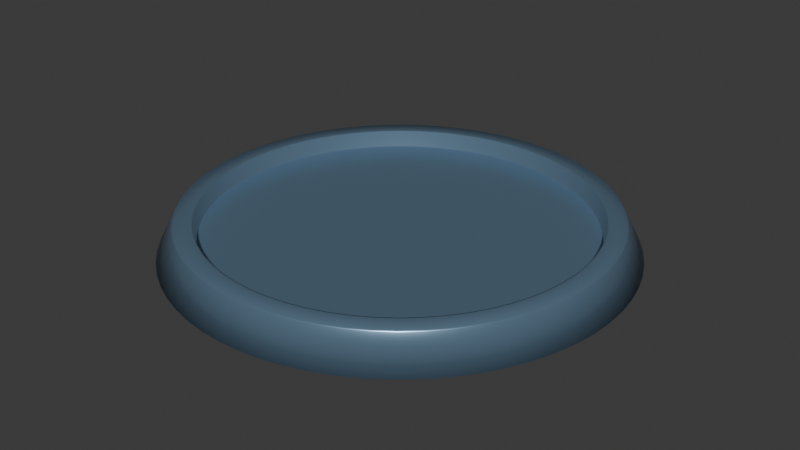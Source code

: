 # Source: TPBase.blend  (saved by Blender 4.1.23; exported with 4.5.12 LTS)
import bpy
from mathutils import Matrix  # noqa: F401  (used for matrix-valued properties, if any)

bpy.ops.wm.read_factory_settings(use_empty=True)
scene = bpy.context.scene
scene.name = 'Scene'

# ---- collections
col_collection = bpy.data.collections.new('Collection'); scene.collection.children.link(col_collection)

# ---- materials (node trees are filled in below, after node groups)
mat_metall = bpy.data.materials.new('Metall')
mat_metall.use_transparent_shadow = False

# ---- material node trees
mat_metall.use_nodes = True; mat_metall.node_tree.nodes.clear()
_N = mat_metall.node_tree.nodes; _L = mat_metall.node_tree.links
n0 = _N.new('ShaderNodeBsdfPrincipled'); n0.name = 'Principled BSDF'; n0.location = (10, 300)
n0.inputs[0].default_value = (0.1979, 0.3247, 0.4612, 1.0)
n0.inputs[1].default_value = 0.6
n0.inputs[2].default_value = 0.3
n1 = _N.new('ShaderNodeOutputMaterial'); n1.name = 'Material Output'; n1.location = (300, 300)
_L.new(n0.outputs[0], n1.inputs[0])
n1.is_active_output = True

# ---- world
world_world = bpy.data.worlds.new('World'); scene.world = world_world
world_world.use_nodes = True; world_world.node_tree.nodes.clear()
_N = world_world.node_tree.nodes; _L = world_world.node_tree.links
n0 = _N.new('ShaderNodeOutputWorld'); n0.name = 'World Output'; n0.location = (300, 300)
n1 = _N.new('ShaderNodeBackground'); n1.name = 'Background'; n1.location = (10, 300)
n1.inputs[0].default_value = (0.05088, 0.05088, 0.05088, 1.0)
_L.new(n1.outputs[0], n0.inputs[0])
n0.is_active_output = True
world_world.color = (0.05088, 0.05088, 0.05088)
world_world.use_sun_shadow = False
world_world.sun_shadow_jitter_overblur = 0.0

# ---- meshes
me_cylinder = bpy.data.meshes.new('Cylinder')
me_cylinder.from_pydata([(6.336e-07, 0.9929, 0.0), (6.541e-07, 0.8251, 0.07382), (0.09732, 0.9881, 0.0), (0.08088, 0.8212, 0.07382), (0.1937, 0.9738, 0.0), (0.161, 0.8093, 0.07382), (0.2882, 0.9501, 0.0), (0.2395, 0.7896, 0.07382), (0.38, 0.9173, 0.0), (0.3158, 0.7623, 0.07382), (0.468, 0.8756, 0.0), (0.389, 0.7277, 0.07382), (0.5516, 0.8255, 0.0), (0.4584, 0.6861, 0.07382), (0.6299, 0.7675, 0.0), (0.5235, 0.6378, 0.07382), (0.7021, 0.7021, 0.0), (0.5835, 0.5835, 0.07382), (0.7675, 0.6299, 0.0), (0.6378, 0.5235, 0.07382), (0.8255, 0.5516, 0.0), (0.6861, 0.4584, 0.07382), (0.8756, 0.468, 0.0), (0.7277, 0.389, 0.07382), (0.9173, 0.38, 0.0), (0.7623, 0.3158, 0.07382), (0.9501, 0.2882, 0.0), (0.7896, 0.2395, 0.07382), (0.9738, 0.1937, 0.0), (0.8093, 0.161, 0.07382), (0.9881, 0.09732, 0.0), (0.8212, 0.08088, 0.07382), (0.9929, 1.239e-07, 0.0), (0.8251, 1.197e-07, 0.07382), (0.9881, -0.09732, 0.0), (0.8212, -0.08088, 0.07382), (0.9738, -0.1937, 0.0), (0.8093, -0.161, 0.07382), (0.9501, -0.2882, 0.0), (0.7896, -0.2395, 0.07382), (0.9173, -0.38, 0.0), (0.7623, -0.3158, 0.07382), (0.8756, -0.468, 0.0), (0.7277, -0.389, 0.07382), (0.8255, -0.5516, 0.0), (0.6861, -0.4584, 0.07382), (0.7675, -0.6299, 0.0), (0.6378, -0.5235, 0.07382), (0.7021, -0.7021, 0.0), (0.5835, -0.5835, 0.07382), (0.6299, -0.7675, 0.0), (0.5235, -0.6378, 0.07382), (0.5516, -0.8255, 0.0), (0.4584, -0.6861, 0.07382), (0.468, -0.8756, 0.0), (0.389, -0.7277, 0.07382), (0.38, -0.9173, 0.0), (0.3158, -0.7623, 0.07382), (0.2882, -0.9501, 0.0), (0.2395, -0.7896, 0.07382), (0.1937, -0.9738, 0.0), (0.161, -0.8093, 0.07382), (0.09732, -0.9881, 0.0), (0.08088, -0.8212, 0.07382), (-1.716e-07, -0.9929, 0.0), (-9.963e-08, -0.8251, 0.07382), (-0.09732, -0.9881, 0.0), (-0.08088, -0.8212, 0.07382), (-0.1937, -0.9738, 0.0), (-0.161, -0.8093, 0.07382), (-0.2882, -0.9501, 0.0), (-0.2395, -0.7896, 0.07382), (-0.38, -0.9173, 0.0), (-0.3158, -0.7623, 0.07382), (-0.468, -0.8756, 0.0), (-0.389, -0.7277, 0.07382), (-0.5516, -0.8255, 0.0), (-0.4584, -0.6861, 0.07382), (-0.6299, -0.7675, 0.0), (-0.5235, -0.6378, 0.07382), (-0.7021, -0.7021, 0.0), (-0.5835, -0.5835, 0.07382), (-0.7675, -0.6299, 0.0), (-0.6378, -0.5235, 0.07382), (-0.8255, -0.5516, 0.0), (-0.6861, -0.4584, 0.07382), (-0.8756, -0.468, 0.0), (-0.7277, -0.389, 0.07382), (-0.9173, -0.38, 0.0), (-0.7623, -0.3158, 0.07382), (-0.9501, -0.2882, 0.0), (-0.7896, -0.2395, 0.07382), (-0.9738, -0.1937, 0.0), (-0.8093, -0.161, 0.07382), (-0.9881, -0.09732, 0.0), (-0.8212, -0.08088, 0.07382), (-0.9929, -1.759e-07, 0.0), (-0.8251, -1.261e-07, 0.07382), (-0.9881, 0.09732, 0.0), (-0.8212, 0.08088, 0.07382), (-0.9738, 0.1937, 0.0), (-0.8093, 0.161, 0.07382), (-0.9501, 0.2882, 0.0), (-0.7896, 0.2395, 0.07382), (-0.9173, 0.38, 0.0), (-0.7623, 0.3158, 0.07382), (-0.8756, 0.468, 0.0), (-0.7277, 0.389, 0.07382), (-0.8255, 0.5516, 0.0), (-0.6861, 0.4584, 0.07382), (-0.7675, 0.6299, 0.0), (-0.6378, 0.5235, 0.07382), (-0.7021, 0.7021, 0.0), (-0.5835, 0.5835, 0.07382), (-0.6299, 0.7675, 0.0), (-0.5235, 0.6378, 0.07382), (-0.5516, 0.8255, 0.0), (-0.4584, 0.6861, 0.07382), (-0.468, 0.8756, 0.0), (-0.389, 0.7277, 0.07382), (-0.38, 0.9173, 0.0), (-0.3158, 0.7623, 0.07382), (-0.2882, 0.9501, 0.0), (-0.2395, 0.7896, 0.07382), (-0.1937, 0.9738, 0.0), (-0.161, 0.8093, 0.07382), (-0.09732, 0.9881, 0.0), (-0.08088, 0.8212, 0.07382), (0.09049, 0.9187, 0.1475), (5.816e-07, 0.9232, 0.1475), (0.1801, 0.9054, 0.1475), (0.268, 0.8834, 0.1475), (0.3533, 0.8529, 0.1475), (0.4352, 0.8142, 0.1475), (0.5129, 0.7676, 0.1475), (0.5857, 0.7136, 0.1475), (0.6528, 0.6528, 0.1475), (0.7136, 0.5857, 0.1475), (0.7676, 0.5129, 0.1475), (0.8142, 0.4352, 0.1475), (0.8529, 0.3533, 0.1475), (0.8834, 0.268, 0.1475), (0.9054, 0.1801, 0.1475), (0.9187, 0.09049, 0.1475), (0.9232, 1.199e-07, 0.1475), (0.9187, -0.09049, 0.1475), (0.9054, -0.1801, 0.1475), (0.8834, -0.268, 0.1475), (0.8529, -0.3533, 0.1475), (0.8142, -0.4352, 0.1475), (0.7676, -0.5129, 0.1475), (0.7136, -0.5857, 0.1475), (0.6528, -0.6528, 0.1475), (0.5857, -0.7136, 0.1475), (0.5129, -0.7676, 0.1475), (0.4352, -0.8142, 0.1475), (0.3533, -0.8529, 0.1475), (0.268, -0.8834, 0.1475), (0.1801, -0.9054, 0.1475), (0.09049, -0.9187, 0.1475), (-1.595e-07, -0.9232, 0.1475), (-0.09049, -0.9187, 0.1475), (-0.1801, -0.9054, 0.1475), (-0.268, -0.8834, 0.1475), (-0.3533, -0.8529, 0.1475), (-0.4352, -0.8142, 0.1475), (-0.5129, -0.7676, 0.1475), (-0.5857, -0.7136, 0.1475), (-0.6528, -0.6528, 0.1475), (-0.7136, -0.5857, 0.1475), (-0.7676, -0.5129, 0.1475), (-0.8142, -0.4352, 0.1475), (-0.8529, -0.3533, 0.1475), (-0.8834, -0.268, 0.1475), (-0.9054, -0.1801, 0.1475), (-0.9187, -0.09049, 0.1475), (-0.9232, -1.589e-07, 0.1475), (-0.9187, 0.09049, 0.1475), (-0.9054, 0.1801, 0.1475), (-0.8834, 0.268, 0.1475), (-0.8529, 0.3533, 0.1475), (-0.8142, 0.4352, 0.1475), (-0.7676, 0.5129, 0.1475), (-0.7136, 0.5857, 0.1475), (-0.6528, 0.6528, 0.1475), (-0.5857, 0.7136, 0.1475), (-0.5129, 0.7676, 0.1475), (-0.4352, 0.8142, 0.1475), (-0.3533, 0.8529, 0.1475), (-0.268, 0.8834, 0.1475), (-0.1801, 0.9054, 0.1475), (-0.09049, 0.9187, 0.1475), (0.08255, 0.8381, 0.1475), (6.45e-07, 0.8421, 0.1475), (0.1643, 0.826, 0.1475), (0.2445, 0.8059, 0.1475), (0.3223, 0.778, 0.1475), (0.397, 0.7427, 0.1475), (0.4679, 0.7002, 0.1475), (0.5343, 0.651, 0.1475), (0.5955, 0.5955, 0.1475), (0.651, 0.5343, 0.1475), (0.7002, 0.4679, 0.1475), (0.7427, 0.397, 0.1475), (0.778, 0.3223, 0.1475), (0.8059, 0.2445, 0.1475), (0.826, 0.1643, 0.1475), (0.8381, 0.08254, 0.1475), (0.8421, 1.196e-07, 0.1475), (0.8381, -0.08254, 0.1475), (0.826, -0.1643, 0.1475), (0.8059, -0.2445, 0.1475), (0.778, -0.3223, 0.1475), (0.7427, -0.397, 0.1475), (0.7002, -0.4679, 0.1475), (0.651, -0.5343, 0.1475), (0.5955, -0.5955, 0.1475), (0.5343, -0.651, 0.1475), (0.4679, -0.7002, 0.1475), (0.397, -0.7427, 0.1475), (0.3223, -0.778, 0.1475), (0.2445, -0.8059, 0.1475), (0.1643, -0.826, 0.1475), (0.08254, -0.8381, 0.1475), (-1.06e-07, -0.8421, 0.1475), (-0.08254, -0.8381, 0.1475), (-0.1643, -0.826, 0.1475), (-0.2445, -0.8059, 0.1475), (-0.3223, -0.778, 0.1475), (-0.397, -0.7427, 0.1475), (-0.4679, -0.7002, 0.1475), (-0.5343, -0.651, 0.1475), (-0.5955, -0.5955, 0.1475), (-0.651, -0.5343, 0.1475), (-0.7002, -0.4679, 0.1475), (-0.7427, -0.397, 0.1475), (-0.778, -0.3223, 0.1475), (-0.8059, -0.2445, 0.1475), (-0.826, -0.1643, 0.1475), (-0.8381, -0.08254, 0.1475), (-0.8421, -1.324e-07, 0.1475), (-0.8381, 0.08254, 0.1475), (-0.826, 0.1643, 0.1475), (-0.8059, 0.2445, 0.1475), (-0.778, 0.3223, 0.1475), (-0.7427, 0.397, 0.1475), (-0.7002, 0.4679, 0.1475), (-0.651, 0.5343, 0.1475), (-0.5955, 0.5955, 0.1475), (-0.5343, 0.651, 0.1475), (-0.4679, 0.7002, 0.1475), (-0.397, 0.7427, 0.1475), (-0.3223, 0.778, 0.1475), (-0.2445, 0.8059, 0.1475), (-0.1643, 0.826, 0.1475), (-0.08255, 0.8381, 0.1475), (6.267e-07, 1.0, 0.0), (0.09802, 0.9952, 0.0), (0.1951, 0.9808, 0.0), (0.2903, 0.9569, 0.0), (0.3827, 0.9239, 0.0), (0.4714, 0.8819, 0.0), (0.5556, 0.8315, 0.0), (0.6344, 0.773, 0.0), (0.7071, 0.7071, 0.0), (0.773, 0.6344, 0.0), (0.8315, 0.5556, 0.0), (0.8819, 0.4714, 0.0), (0.9239, 0.3827, 0.0), (0.9569, 0.2903, 0.0), (0.9808, 0.1951, 0.0), (0.9952, 0.09802, 0.0), (1.0, 1.239e-07, 0.0), (0.9952, -0.09802, 0.0), (0.9808, -0.1951, 0.0), (0.9569, -0.2903, 0.0), (0.9239, -0.3827, 0.0), (0.8819, -0.4714, 0.0), (0.8315, -0.5556, 0.0), (0.773, -0.6344, 0.0), (0.7071, -0.7071, 0.0), (0.6344, -0.773, 0.0), (0.5556, -0.8315, 0.0), (0.4714, -0.8819, 0.0), (0.3827, -0.9239, 0.0), (0.2903, -0.9569, 0.0), (0.1951, -0.9808, 0.0), (0.09802, -0.9952, 0.0), (-1.76e-07, -1.0, 0.0), (-0.09802, -0.9952, 0.0), (-0.1951, -0.9808, 0.0), (-0.2903, -0.9569, 0.0), (-0.3827, -0.9239, 0.0), (-0.4714, -0.8819, 0.0), (-0.5556, -0.8315, 0.0), (-0.6344, -0.773, 0.0), (-0.7071, -0.7071, 0.0), (-0.773, -0.6344, 0.0), (-0.8315, -0.5556, 0.0), (-0.8819, -0.4714, 0.0), (-0.9239, -0.3827, 0.0), (-0.9569, -0.2903, 0.0), (-0.9808, -0.1951, 0.0), (-0.9952, -0.09802, 0.0), (-1.0, -1.781e-07, 0.0), (-0.9952, 0.09802, 0.0), (-0.9808, 0.1951, 0.0), (-0.9569, 0.2903, 0.0), (-0.9239, 0.3827, 0.0), (-0.8819, 0.4714, 0.0), (-0.8315, 0.5556, 0.0), (-0.773, 0.6344, 0.0), (-0.7071, 0.7071, 0.0), (-0.6344, 0.773, 0.0), (-0.5556, 0.8315, 0.0), (-0.4714, 0.8819, 0.0), (-0.3827, 0.9239, 0.0), (-0.2903, 0.9569, 0.0), (-0.1951, 0.9808, 0.0), (-0.09802, 0.9952, 0.0), (0.08153, 0.8278, 0.07382), (6.505e-07, 0.8318, 0.07382), (0.1623, 0.8158, 0.07382), (0.2415, 0.796, 0.07382), (0.3183, 0.7685, 0.07382), (0.3921, 0.7336, 0.07382), (0.4621, 0.6916, 0.07382), (0.5277, 0.643, 0.07382), (0.5882, 0.5882, 0.07382), (0.643, 0.5277, 0.07382), (0.6916, 0.4621, 0.07382), (0.7336, 0.3921, 0.07382), (0.7685, 0.3183, 0.07382), (0.796, 0.2415, 0.07382), (0.8158, 0.1623, 0.07382), (0.8278, 0.08153, 0.07382), (0.8318, 1.197e-07, 0.07382), (0.8278, -0.08153, 0.07382), (0.8158, -0.1623, 0.07382), (0.796, -0.2415, 0.07382), (0.7685, -0.3183, 0.07382), (0.7336, -0.3921, 0.07382), (0.6916, -0.4621, 0.07382), (0.643, -0.5277, 0.07382), (0.5882, -0.5882, 0.07382), (0.5277, -0.643, 0.07382), (0.4621, -0.6916, 0.07382), (0.3921, -0.7336, 0.07382), (0.3183, -0.7685, 0.07382), (0.2415, -0.796, 0.07382), (0.1623, -0.8158, 0.07382), (0.08153, -0.8278, 0.07382), (-1.021e-07, -0.8318, 0.07382), (-0.08153, -0.8278, 0.07382), (-0.1623, -0.8158, 0.07382), (-0.2415, -0.796, 0.07382), (-0.3183, -0.7685, 0.07382), (-0.3921, -0.7336, 0.07382), (-0.4621, -0.6916, 0.07382), (-0.5277, -0.643, 0.07382), (-0.5882, -0.5882, 0.07382), (-0.643, -0.5277, 0.07382), (-0.6916, -0.4621, 0.07382), (-0.7336, -0.3921, 0.07382), (-0.7685, -0.3183, 0.07382), (-0.796, -0.2415, 0.07382), (-0.8158, -0.1623, 0.07382), (-0.8278, -0.08153, 0.07382), (-0.8318, -1.286e-07, 0.07382), (-0.8278, 0.08153, 0.07382), (-0.8158, 0.1623, 0.07382), (-0.796, 0.2415, 0.07382), (-0.7685, 0.3183, 0.07382), (-0.7336, 0.3921, 0.07382), (-0.6916, 0.4621, 0.07382), (-0.643, 0.5277, 0.07382), (-0.5882, 0.5882, 0.07382), (-0.5277, 0.643, 0.07382), (-0.4621, 0.6916, 0.07382), (-0.3921, 0.7336, 0.07382), (-0.3183, 0.7685, 0.07382), (-0.2415, 0.796, 0.07382), (-0.1623, 0.8158, 0.07382), (-0.08153, 0.8278, 0.07382), (5.833e-07, 0.9262, 0.1416), (0.09079, 0.9218, 0.1416), (0.1807, 0.9084, 0.1416), (0.2689, 0.8863, 0.1416), (0.3544, 0.8557, 0.1416), (0.4366, 0.8168, 0.1416), (0.5146, 0.7701, 0.1416), (0.5876, 0.716, 0.1416), (0.6549, 0.6549, 0.1416), (0.716, 0.5876, 0.1416), (0.7701, 0.5146, 0.1416), (0.8168, 0.4366, 0.1416), (0.8557, 0.3544, 0.1416), (0.8863, 0.2689, 0.1416), (0.9084, 0.1807, 0.1416), (0.9218, 0.09078, 0.1416), (0.9262, 1.201e-07, 0.1416), (0.9218, -0.09078, 0.1416), (0.9084, -0.1807, 0.1416), (0.8863, -0.2689, 0.1416), (0.8557, -0.3544, 0.1416), (0.8168, -0.4366, 0.1416), (0.7701, -0.5146, 0.1416), (0.716, -0.5876, 0.1416), (0.6549, -0.6549, 0.1416), (0.5876, -0.716, 0.1416), (0.5146, -0.7701, 0.1416), (0.4366, -0.8168, 0.1416), (0.3544, -0.8557, 0.1416), (0.2689, -0.8863, 0.1416), (0.1807, -0.9084, 0.1416), (0.09078, -0.9218, 0.1416), (-1.601e-07, -0.9262, 0.1416), (-0.09078, -0.9218, 0.1416), (-0.1807, -0.9084, 0.1416), (-0.2689, -0.8863, 0.1416), (-0.3544, -0.8557, 0.1416), (-0.4366, -0.8168, 0.1416), (-0.5146, -0.7701, 0.1416), (-0.5876, -0.716, 0.1416), (-0.6549, -0.6549, 0.1416), (-0.716, -0.5876, 0.1416), (-0.7701, -0.5146, 0.1416), (-0.8168, -0.4366, 0.1416), (-0.8557, -0.3544, 0.1416), (-0.8863, -0.2689, 0.1416), (-0.9084, -0.1807, 0.1416), (-0.9218, -0.09078, 0.1416), (-0.9262, -1.596e-07, 0.1416), (-0.9218, 0.09078, 0.1416), (-0.9084, 0.1807, 0.1416), (-0.8863, 0.2689, 0.1416), (-0.8557, 0.3544, 0.1416), (-0.8168, 0.4366, 0.1416), (-0.7701, 0.5146, 0.1416), (-0.716, 0.5876, 0.1416), (-0.6549, 0.6549, 0.1416), (-0.5876, 0.716, 0.1416), (-0.5146, 0.7701, 0.1416), (-0.4366, 0.8168, 0.1416), (-0.3544, 0.8557, 0.1416), (-0.2689, 0.8863, 0.1416), (-0.1807, 0.9084, 0.1416), (-0.09079, 0.9218, 0.1416), (6.404e-07, 0.8481, 0.1475), (0.08313, 0.844, 0.1475), (0.1655, 0.8318, 0.1475), (0.2462, 0.8116, 0.1475), (0.3246, 0.7835, 0.1475), (0.3998, 0.748, 0.1475), (0.4712, 0.7052, 0.1475), (0.538, 0.6556, 0.1475), (0.5997, 0.5997, 0.1475), (0.6556, 0.538, 0.1475), (0.7052, 0.4712, 0.1475), (0.748, 0.3998, 0.1475), (0.7835, 0.3246, 0.1475), (0.8116, 0.2462, 0.1475), (0.8318, 0.1655, 0.1475), (0.844, 0.08313, 0.1475), (0.8481, 1.196e-07, 0.1475), (0.844, -0.08313, 0.1475), (0.8318, -0.1655, 0.1475), (0.8116, -0.2462, 0.1475), (0.7835, -0.3246, 0.1475), (0.748, -0.3998, 0.1475), (0.7052, -0.4712, 0.1475), (0.6556, -0.538, 0.1475), (0.5997, -0.5997, 0.1475), (0.538, -0.6556, 0.1475), (0.4712, -0.7052, 0.1475), (0.3998, -0.748, 0.1475), (0.3246, -0.7835, 0.1475), (0.2462, -0.8116, 0.1475), (0.1655, -0.8318, 0.1475), (0.08313, -0.844, 0.1475), (-1.099e-07, -0.8481, 0.1475), (-0.08313, -0.844, 0.1475), (-0.1655, -0.8318, 0.1475), (-0.2462, -0.8116, 0.1475), (-0.3246, -0.7835, 0.1475), (-0.3998, -0.748, 0.1475), (-0.4712, -0.7052, 0.1475), (-0.538, -0.6556, 0.1475), (-0.5997, -0.5997, 0.1475), (-0.6556, -0.538, 0.1475), (-0.7052, -0.4712, 0.1475), (-0.748, -0.3998, 0.1475), (-0.7835, -0.3246, 0.1475), (-0.8116, -0.2462, 0.1475), (-0.8318, -0.1655, 0.1475), (-0.844, -0.08313, 0.1475), (-0.8481, -1.344e-07, 0.1475), (-0.844, 0.08313, 0.1475), (-0.8318, 0.1655, 0.1475), (-0.8116, 0.2462, 0.1475), (-0.7835, 0.3246, 0.1475), (-0.748, 0.3998, 0.1475), (-0.7052, 0.4712, 0.1475), (-0.6556, 0.538, 0.1475), (-0.5997, 0.5997, 0.1475), (-0.538, 0.6556, 0.1475), (-0.4712, 0.7052, 0.1475), (-0.3998, 0.748, 0.1475), (-0.3246, 0.7835, 0.1475), (-0.2462, 0.8116, 0.1475), (-0.1655, 0.8318, 0.1475), (-0.08313, 0.844, 0.1475)], [], [(384, 129, 128, 385), (385, 128, 130, 386), (386, 130, 131, 387), (387, 131, 132, 388), (388, 132, 133, 389), (389, 133, 134, 390), (390, 134, 135, 391), (391, 135, 136, 392), (392, 136, 137, 393), (393, 137, 138, 394), (394, 138, 139, 395), (395, 139, 140, 396), (396, 140, 141, 397), (397, 141, 142, 398), (398, 142, 143, 399), (399, 143, 144, 400), (400, 144, 145, 401), (401, 145, 146, 402), (402, 146, 147, 403), (403, 147, 148, 404), (404, 148, 149, 405), (405, 149, 150, 406), (406, 150, 151, 407), (407, 151, 152, 408), (408, 152, 153, 409), (409, 153, 154, 410), (410, 154, 155, 411), (411, 155, 156, 412), (412, 156, 157, 413), (413, 157, 158, 414), (414, 158, 159, 415), (415, 159, 160, 416), (416, 160, 161, 417), (417, 161, 162, 418), (418, 162, 163, 419), (419, 163, 164, 420), (420, 164, 165, 421), (421, 165, 166, 422), (422, 166, 167, 423), (423, 167, 168, 424), (424, 168, 169, 425), (425, 169, 170, 426), (426, 170, 171, 427), (427, 171, 172, 428), (428, 172, 173, 429), (429, 173, 174, 430), (430, 174, 175, 431), (431, 175, 176, 432), (432, 176, 177, 433), (433, 177, 178, 434), (434, 178, 179, 435), (435, 179, 180, 436), (436, 180, 181, 437), (437, 181, 182, 438), (438, 182, 183, 439), (439, 183, 184, 440), (440, 184, 185, 441), (441, 185, 186, 442), (442, 186, 187, 443), (443, 187, 188, 444), (444, 188, 189, 445), (445, 189, 190, 446), (3, 1, 127, 125, 123, 121, 119, 117, 115, 113, 111, 109, 107, 105, 103, 101, 99, 97, 95, 93, 91, 89, 87, 85, 83, 81, 79, 77, 75, 73, 71, 69, 67, 65, 63, 61, 59, 57, 55, 53, 51, 49, 47, 45, 43, 41, 39, 37, 35, 33, 31, 29, 27, 25, 23, 21, 19, 17, 15, 13, 11, 9, 7, 5), (446, 190, 191, 447), (447, 191, 129, 384), (0, 2, 4, 6, 8, 10, 12, 14, 16, 18, 20, 22, 24, 26, 28, 30, 32, 34, 36, 38, 40, 42, 44, 46, 48, 50, 52, 54, 56, 58, 60, 62, 64, 66, 68, 70, 72, 74, 76, 78, 80, 82, 84, 86, 88, 90, 92, 94, 96, 98, 100, 102, 104, 106, 108, 110, 112, 114, 116, 118, 120, 122, 124, 126), (448, 449, 128, 129), (449, 450, 130, 128), (450, 451, 131, 130), (451, 452, 132, 131), (452, 453, 133, 132), (453, 454, 134, 133), (454, 455, 135, 134), (455, 456, 136, 135), (456, 457, 137, 136), (457, 458, 138, 137), (458, 459, 139, 138), (459, 460, 140, 139), (460, 461, 141, 140), (461, 462, 142, 141), (462, 463, 143, 142), (463, 464, 144, 143), (464, 465, 145, 144), (465, 466, 146, 145), (466, 467, 147, 146), (467, 468, 148, 147), (468, 469, 149, 148), (469, 470, 150, 149), (470, 471, 151, 150), (471, 472, 152, 151), (472, 473, 153, 152), (473, 474, 154, 153), (474, 475, 155, 154), (475, 476, 156, 155), (476, 477, 157, 156), (477, 478, 158, 157), (478, 479, 159, 158), (479, 480, 160, 159), (480, 481, 161, 160), (481, 482, 162, 161), (482, 483, 163, 162), (483, 484, 164, 163), (484, 485, 165, 164), (485, 486, 166, 165), (486, 487, 167, 166), (487, 488, 168, 167), (488, 489, 169, 168), (489, 490, 170, 169), (490, 491, 171, 170), (491, 492, 172, 171), (492, 493, 173, 172), (493, 494, 174, 173), (494, 495, 175, 174), (495, 496, 176, 175), (496, 497, 177, 176), (497, 498, 178, 177), (498, 499, 179, 178), (499, 500, 180, 179), (500, 501, 181, 180), (501, 502, 182, 181), (502, 503, 183, 182), (503, 504, 184, 183), (504, 505, 185, 184), (505, 506, 186, 185), (506, 507, 187, 186), (507, 508, 188, 187), (508, 509, 189, 188), (509, 510, 190, 189), (510, 511, 191, 190), (511, 448, 129, 191), (321, 320, 192, 193), (320, 322, 194, 192), (322, 323, 195, 194), (323, 324, 196, 195), (324, 325, 197, 196), (325, 326, 198, 197), (326, 327, 199, 198), (327, 328, 200, 199), (328, 329, 201, 200), (329, 330, 202, 201), (330, 331, 203, 202), (331, 332, 204, 203), (332, 333, 205, 204), (333, 334, 206, 205), (334, 335, 207, 206), (335, 336, 208, 207), (336, 337, 209, 208), (337, 338, 210, 209), (338, 339, 211, 210), (339, 340, 212, 211), (340, 341, 213, 212), (341, 342, 214, 213), (342, 343, 215, 214), (343, 344, 216, 215), (344, 345, 217, 216), (345, 346, 218, 217), (346, 347, 219, 218), (347, 348, 220, 219), (348, 349, 221, 220), (349, 350, 222, 221), (350, 351, 223, 222), (351, 352, 224, 223), (352, 353, 225, 224), (353, 354, 226, 225), (354, 355, 227, 226), (355, 356, 228, 227), (356, 357, 229, 228), (357, 358, 230, 229), (358, 359, 231, 230), (359, 360, 232, 231), (360, 361, 233, 232), (361, 362, 234, 233), (362, 363, 235, 234), (363, 364, 236, 235), (364, 365, 237, 236), (365, 366, 238, 237), (366, 367, 239, 238), (367, 368, 240, 239), (368, 369, 241, 240), (369, 370, 242, 241), (370, 371, 243, 242), (371, 372, 244, 243), (372, 373, 245, 244), (373, 374, 246, 245), (374, 375, 247, 246), (375, 376, 248, 247), (376, 377, 249, 248), (377, 378, 250, 249), (378, 379, 251, 250), (379, 380, 252, 251), (380, 381, 253, 252), (381, 382, 254, 253), (382, 383, 255, 254), (383, 321, 193, 255), (2, 0, 256, 257), (4, 2, 257, 258), (6, 4, 258, 259), (8, 6, 259, 260), (10, 8, 260, 261), (12, 10, 261, 262), (14, 12, 262, 263), (16, 14, 263, 264), (18, 16, 264, 265), (20, 18, 265, 266), (22, 20, 266, 267), (24, 22, 267, 268), (26, 24, 268, 269), (28, 26, 269, 270), (30, 28, 270, 271), (32, 30, 271, 272), (34, 32, 272, 273), (36, 34, 273, 274), (38, 36, 274, 275), (40, 38, 275, 276), (42, 40, 276, 277), (44, 42, 277, 278), (46, 44, 278, 279), (48, 46, 279, 280), (50, 48, 280, 281), (52, 50, 281, 282), (54, 52, 282, 283), (56, 54, 283, 284), (58, 56, 284, 285), (60, 58, 285, 286), (62, 60, 286, 287), (64, 62, 287, 288), (66, 64, 288, 289), (68, 66, 289, 290), (70, 68, 290, 291), (72, 70, 291, 292), (74, 72, 292, 293), (76, 74, 293, 294), (78, 76, 294, 295), (80, 78, 295, 296), (82, 80, 296, 297), (84, 82, 297, 298), (86, 84, 298, 299), (88, 86, 299, 300), (90, 88, 300, 301), (92, 90, 301, 302), (94, 92, 302, 303), (96, 94, 303, 304), (98, 96, 304, 305), (100, 98, 305, 306), (102, 100, 306, 307), (104, 102, 307, 308), (106, 104, 308, 309), (108, 106, 309, 310), (110, 108, 310, 311), (112, 110, 311, 312), (114, 112, 312, 313), (116, 114, 313, 314), (118, 116, 314, 315), (120, 118, 315, 316), (122, 120, 316, 317), (124, 122, 317, 318), (126, 124, 318, 319), (0, 126, 319, 256), (1, 3, 320, 321), (3, 5, 322, 320), (5, 7, 323, 322), (7, 9, 324, 323), (9, 11, 325, 324), (11, 13, 326, 325), (13, 15, 327, 326), (15, 17, 328, 327), (17, 19, 329, 328), (19, 21, 330, 329), (21, 23, 331, 330), (23, 25, 332, 331), (25, 27, 333, 332), (27, 29, 334, 333), (29, 31, 335, 334), (31, 33, 336, 335), (33, 35, 337, 336), (35, 37, 338, 337), (37, 39, 339, 338), (39, 41, 340, 339), (41, 43, 341, 340), (43, 45, 342, 341), (45, 47, 343, 342), (47, 49, 344, 343), (49, 51, 345, 344), (51, 53, 346, 345), (53, 55, 347, 346), (55, 57, 348, 347), (57, 59, 349, 348), (59, 61, 350, 349), (61, 63, 351, 350), (63, 65, 352, 351), (65, 67, 353, 352), (67, 69, 354, 353), (69, 71, 355, 354), (71, 73, 356, 355), (73, 75, 357, 356), (75, 77, 358, 357), (77, 79, 359, 358), (79, 81, 360, 359), (81, 83, 361, 360), (83, 85, 362, 361), (85, 87, 363, 362), (87, 89, 364, 363), (89, 91, 365, 364), (91, 93, 366, 365), (93, 95, 367, 366), (95, 97, 368, 367), (97, 99, 369, 368), (99, 101, 370, 369), (101, 103, 371, 370), (103, 105, 372, 371), (105, 107, 373, 372), (107, 109, 374, 373), (109, 111, 375, 374), (111, 113, 376, 375), (113, 115, 377, 376), (115, 117, 378, 377), (117, 119, 379, 378), (119, 121, 380, 379), (121, 123, 381, 380), (123, 125, 382, 381), (125, 127, 383, 382), (127, 1, 321, 383), (319, 447, 384, 256), (318, 446, 447, 319), (317, 445, 446, 318), (316, 444, 445, 317), (315, 443, 444, 316), (314, 442, 443, 315), (313, 441, 442, 314), (312, 440, 441, 313), (311, 439, 440, 312), (310, 438, 439, 311), (309, 437, 438, 310), (308, 436, 437, 309), (307, 435, 436, 308), (306, 434, 435, 307), (305, 433, 434, 306), (304, 432, 433, 305), (303, 431, 432, 304), (302, 430, 431, 303), (301, 429, 430, 302), (300, 428, 429, 301), (299, 427, 428, 300), (298, 426, 427, 299), (297, 425, 426, 298), (296, 424, 425, 297), (295, 423, 424, 296), (294, 422, 423, 295), (293, 421, 422, 294), (292, 420, 421, 293), (291, 419, 420, 292), (290, 418, 419, 291), (289, 417, 418, 290), (288, 416, 417, 289), (287, 415, 416, 288), (286, 414, 415, 287), (285, 413, 414, 286), (284, 412, 413, 285), (283, 411, 412, 284), (282, 410, 411, 283), (281, 409, 410, 282), (280, 408, 409, 281), (279, 407, 408, 280), (278, 406, 407, 279), (277, 405, 406, 278), (276, 404, 405, 277), (275, 403, 404, 276), (274, 402, 403, 275), (273, 401, 402, 274), (272, 400, 401, 273), (271, 399, 400, 272), (270, 398, 399, 271), (269, 397, 398, 270), (268, 396, 397, 269), (267, 395, 396, 268), (266, 394, 395, 267), (265, 393, 394, 266), (264, 392, 393, 265), (263, 391, 392, 264), (262, 390, 391, 263), (261, 389, 390, 262), (260, 388, 389, 261), (259, 387, 388, 260), (258, 386, 387, 259), (257, 385, 386, 258), (256, 384, 385, 257), (255, 193, 448, 511), (254, 255, 511, 510), (253, 254, 510, 509), (252, 253, 509, 508), (251, 252, 508, 507), (250, 251, 507, 506), (249, 250, 506, 505), (248, 249, 505, 504), (247, 248, 504, 503), (246, 247, 503, 502), (245, 246, 502, 501), (244, 245, 501, 500), (243, 244, 500, 499), (242, 243, 499, 498), (241, 242, 498, 497), (240, 241, 497, 496), (239, 240, 496, 495), (238, 239, 495, 494), (237, 238, 494, 493), (236, 237, 493, 492), (235, 236, 492, 491), (234, 235, 491, 490), (233, 234, 490, 489), (232, 233, 489, 488), (231, 232, 488, 487), (230, 231, 487, 486), (229, 230, 486, 485), (228, 229, 485, 484), (227, 228, 484, 483), (226, 227, 483, 482), (225, 226, 482, 481), (224, 225, 481, 480), (223, 224, 480, 479), (222, 223, 479, 478), (221, 222, 478, 477), (220, 221, 477, 476), (219, 220, 476, 475), (218, 219, 475, 474), (217, 218, 474, 473), (216, 217, 473, 472), (215, 216, 472, 471), (214, 215, 471, 470), (213, 214, 470, 469), (212, 213, 469, 468), (211, 212, 468, 467), (210, 211, 467, 466), (209, 210, 466, 465), (208, 209, 465, 464), (207, 208, 464, 463), (206, 207, 463, 462), (205, 206, 462, 461), (204, 205, 461, 460), (203, 204, 460, 459), (202, 203, 459, 458), (201, 202, 458, 457), (200, 201, 457, 456), (199, 200, 456, 455), (198, 199, 455, 454), (197, 198, 454, 453), (196, 197, 453, 452), (195, 196, 452, 451), (194, 195, 451, 450), (192, 194, 450, 449), (193, 192, 449, 448)])
me_cylinder.polygons.foreach_set('use_smooth', [True] * 450)
_uv = me_cylinder.uv_layers.new(name='UVMap')
_uv.uv.foreach_set('vector', [1.0, 0.9802, 1.0, 1.0, 0.9844, 1.0, 0.9844, 0.9802, 0.9844, 0.9802, 0.9844, 1.0, 0.9688, 1.0, 0.9688, 0.9802, 0.9688, 0.9802, 0.9688, 1.0, 0.9531, 1.0, 0.9531, 0.9802, 0.9531, 0.9802, 0.9531, 1.0, 0.9375, 1.0, 0.9375, 0.9802, 0.9375, 0.9802, 0.9375, 1.0, 0.9219, 1.0, 0.9219, 0.9802, 0.9219, 0.9802, 0.9219, 1.0, 0.9062, 1.0, 0.9062, 0.9802, 0.9062, 0.9802, 0.9062, 1.0, 0.8906, 1.0, 0.8906, 0.9802, 0.8906, 0.9802, 0.8906, 1.0, 0.875, 1.0, 0.875, 0.9802, 0.875, 0.9802, 0.875, 1.0, 0.8594, 1.0, 0.8594, 0.9802, 0.8594, 0.9802, 0.8594, 1.0, 0.8438, 1.0, 0.8437, 0.9802, 0.8437, 0.9802, 0.8438, 1.0, 0.8281, 1.0, 0.8281, 0.9802, 0.8281, 0.9802, 0.8281, 1.0, 0.8125, 1.0, 0.8125, 0.9802, 0.8125, 0.9802, 0.8125, 1.0, 0.7969, 1.0, 0.7969, 0.9802, 0.7969, 0.9802, 0.7969, 1.0, 0.7812, 1.0, 0.7812, 0.9802, 0.7812, 0.9802, 0.7812, 1.0, 0.7656, 1.0, 0.7656, 0.9802, 0.7656, 0.9802, 0.7656, 1.0, 0.75, 1.0, 0.75, 0.9802, 0.75, 0.9802, 0.75, 1.0, 0.7344, 1.0, 0.7344, 0.9802, 0.7344, 0.9802, 0.7344, 1.0, 0.7188, 1.0, 0.7187, 0.9802, 0.7187, 0.9802, 0.7188, 1.0, 0.7031, 1.0, 0.7031, 0.9802, 0.7031, 0.9802, 0.7031, 1.0, 0.6875, 1.0, 0.6875, 0.9802, 0.6875, 0.9802, 0.6875, 1.0, 0.6719, 1.0, 0.6719, 0.9802, 0.6719, 0.9802, 0.6719, 1.0, 0.6562, 1.0, 0.6563, 0.9802, 0.6563, 0.9802, 0.6562, 1.0, 0.6406, 1.0, 0.6406, 0.9802, 0.6406, 0.9802, 0.6406, 1.0, 0.625, 1.0, 0.625, 0.9802, 0.625, 0.9802, 0.625, 1.0, 0.6094, 1.0, 0.6094, 0.9802, 0.6094, 0.9802, 0.6094, 1.0, 0.5938, 1.0, 0.5938, 0.9802, 0.5938, 0.9802, 0.5938, 1.0, 0.5781, 1.0, 0.5781, 0.9802, 0.5781, 0.9802, 0.5781, 1.0, 0.5625, 1.0, 0.5625, 0.9802, 0.5625, 0.9802, 0.5625, 1.0, 0.5469, 1.0, 0.5469, 0.9802, 0.5469, 0.9802, 0.5469, 1.0, 0.5312, 1.0, 0.5312, 0.9802, 0.5312, 0.9802, 0.5312, 1.0, 0.5156, 1.0, 0.5156, 0.9802, 0.5156, 0.9802, 0.5156, 1.0, 0.5, 1.0, 0.5, 0.9802, 0.5, 0.9802, 0.5, 1.0, 0.4844, 1.0, 0.4844, 0.9802, 0.4844, 0.9802, 0.4844, 1.0, 0.4688, 1.0, 0.4687, 0.9802, 0.4687, 0.9802, 0.4688, 1.0, 0.4531, 1.0, 0.4531, 0.9802, 0.4531, 0.9802, 0.4531, 1.0, 0.4375, 1.0, 0.4375, 0.9802, 0.4375, 0.9802, 0.4375, 1.0, 0.4219, 1.0, 0.4219, 0.9802, 0.4219, 0.9802, 0.4219, 1.0, 0.4062, 1.0, 0.4062, 0.9802, 0.4062, 0.9802, 0.4062, 1.0, 0.3906, 1.0, 0.3906, 0.9802, 0.3906, 0.9802, 0.3906, 1.0, 0.375, 1.0, 0.375, 0.9802, 0.375, 0.9802, 0.375, 1.0, 0.3594, 1.0, 0.3594, 0.9802, 0.3594, 0.9802, 0.3594, 1.0, 0.3438, 1.0, 0.3437, 0.9802, 0.3437, 0.9802, 0.3438, 1.0, 0.3281, 1.0, 0.3281, 0.9802, 0.3281, 0.9802, 0.3281, 1.0, 0.3125, 1.0, 0.3125, 0.9802, 0.3125, 0.9802, 0.3125, 1.0, 0.2969, 1.0, 0.2969, 0.9802, 0.2969, 0.9802, 0.2969, 1.0, 0.2812, 1.0, 0.2812, 0.9802, 0.2812, 0.9802, 0.2812, 1.0, 0.2656, 1.0, 0.2656, 0.9802, 0.2656, 0.9802, 0.2656, 1.0, 0.25, 1.0, 0.25, 0.9802, 0.25, 0.9802, 0.25, 1.0, 0.2344, 1.0, 0.2344, 0.9802, 0.2344, 0.9802, 0.2344, 1.0, 0.2188, 1.0, 0.2188, 0.9802, 0.2188, 0.9802, 0.2188, 1.0, 0.2031, 1.0, 0.2031, 0.9802, 0.2031, 0.9802, 0.2031, 1.0, 0.1875, 1.0, 0.1875, 0.9802, 0.1875, 0.9802, 0.1875, 1.0, 0.1719, 1.0, 0.1719, 0.9802, 0.1719, 0.9802, 0.1719, 1.0, 0.1562, 1.0, 0.1562, 0.9802, 0.1562, 0.9802, 0.1562, 1.0, 0.1406, 1.0, 0.1406, 0.9802, 0.1406, 0.9802, 0.1406, 1.0, 0.125, 1.0, 0.125, 0.9802, 0.125, 0.9802, 0.125, 1.0, 0.1094, 1.0, 0.1094, 0.9802, 0.1094, 0.9802, 0.1094, 1.0, 0.09375, 1.0, 0.09375, 0.9802, 0.09375, 0.9802, 0.09375, 1.0, 0.07812, 1.0, 0.07812, 0.9802, 0.07812, 0.9802, 0.07812, 1.0, 0.0625, 1.0, 0.0625, 0.9802, 0.0625, 0.9802, 0.0625, 1.0, 0.04688, 1.0, 0.04688, 0.9802, 0.04688, 0.9802, 0.04688, 1.0, 0.03125, 1.0, 0.03125, 0.9802, 0.271, 0.4635, 0.25, 0.4645, 0.229, 0.4635, 0.2082, 0.4604, 0.1877, 0.4553, 0.1679, 0.4482, 0.1489, 0.4392, 0.1308, 0.4284, 0.1139, 0.4158, 0.09832, 0.4017, 0.08418, 0.3861, 0.07164, 0.3692, 0.06082, 0.3511, 0.05182, 0.3321, 0.04473, 0.3123, 0.03961, 0.2918, 0.03652, 0.271, 0.03549, 0.25, 0.03652, 0.229, 0.03961, 0.2082, 0.04473, 0.1877, 0.05182, 0.1679, 0.06082, 0.1489, 0.07164, 0.1308, 0.08418, 0.1139, 0.09832, 0.09832, 0.1139, 0.08418, 0.1308, 0.07164, 0.1489, 0.06082, 0.1679, 0.05182, 0.1877, 0.04473, 0.2082, 0.03961, 0.229, 0.03652, 0.25, 0.03549, 0.271, 0.03652, 0.2918, 0.03961, 0.3123, 0.04473, 0.3321, 0.05182, 0.3511, 0.06082, 0.3692, 0.07164, 0.3861, 0.08418, 0.4017, 0.09832, 0.4158, 0.1139, 0.4284, 0.1308, 0.4392, 0.1489, 0.4482, 0.1679, 0.4553, 0.1877, 0.4604, 0.2082, 0.4635, 0.229, 0.4645, 0.25, 0.4635, 0.271, 0.4604, 0.2918, 0.4553, 0.3123, 0.4482, 0.3321, 0.4392, 0.3511, 0.4284, 0.3692, 0.4158, 0.3861, 0.4017, 0.4017, 0.3861, 0.4158, 0.3692, 0.4284, 0.3511, 0.4392, 0.3321, 0.4482, 0.3123, 0.4553, 0.2918, 0.4604, 0.03125, 0.9802, 0.03125, 1.0, 0.01562, 1.0, 0.01562, 0.9802, 0.01562, 0.9802, 0.01562, 1.0, 0.0, 1.0, 0.0, 0.9802, 0.75, 0.4883, 0.7734, 0.4871, 0.7965, 0.4837, 0.8192, 0.478, 0.8412, 0.4701, 0.8623, 0.4602, 0.8824, 0.4481, 0.9012, 0.4342, 0.9185, 0.4185, 0.9342, 0.4012, 0.9481, 0.3824, 0.9602, 0.3623, 0.9701, 0.3412, 0.978, 0.3192, 0.9837, 0.2965, 0.9871, 0.2734, 0.9883, 0.25, 0.9871, 0.2266, 0.9837, 0.2035, 0.978, 0.1808, 0.9701, 0.1588, 0.9602, 0.1377, 0.9481, 0.1176, 0.9342, 0.09883, 0.9185, 0.0815, 0.9012, 0.0658, 0.8824, 0.05187, 0.8623, 0.03985, 0.8412, 0.02985, 0.8192, 0.02197, 0.7965, 0.01629, 0.7734, 0.01286, 0.75, 0.01171, 0.7266, 0.01286, 0.7035, 0.01629, 0.6808, 0.02197, 0.6588, 0.02985, 0.6377, 0.03985, 0.6176, 0.05187, 0.5988, 0.0658, 0.5815, 0.08151, 0.5658, 0.09883, 0.5519, 0.1176, 0.5398, 0.1377, 0.5299, 0.1588, 0.522, 0.1808, 0.5163, 0.2035, 0.5129, 0.2266, 0.5117, 0.25, 0.5129, 0.2734, 0.5163, 0.2965, 0.522, 0.3192, 0.5299, 0.3412, 0.5398, 0.3623, 0.5519, 0.3824, 0.5658, 0.4012, 0.5815, 0.4185, 0.5988, 0.4342, 0.6176, 0.4481, 0.6377, 0.4602, 0.6588, 0.4701, 0.6808, 0.478, 0.7035, 0.4837, 0.7266, 0.4871, 0.25, 0.4705, 0.2716, 0.4694, 0.2735, 0.4888, 0.25, 0.49, 0.2716, 0.4694, 0.293, 0.4662, 0.2968, 0.4854, 0.2735, 0.4888, 0.293, 0.4662, 0.314, 0.461, 0.3197, 0.4797, 0.2968, 0.4854, 0.314, 0.461, 0.3344, 0.4537, 0.3418, 0.4717, 0.3197, 0.4797, 0.3344, 0.4537, 0.3539, 0.4444, 0.3631, 0.4617, 0.3418, 0.4717, 0.3539, 0.4444, 0.3725, 0.4333, 0.3833, 0.4496, 0.3631, 0.4617, 0.3725, 0.4333, 0.3899, 0.4204, 0.4023, 0.4355, 0.3833, 0.4496, 0.3899, 0.4204, 0.4059, 0.4059, 0.4197, 0.4197, 0.4023, 0.4355, 0.4059, 0.4059, 0.4204, 0.3899, 0.4355, 0.4023, 0.4197, 0.4197, 0.4204, 0.3899, 0.4333, 0.3725, 0.4496, 0.3833, 0.4355, 0.4023, 0.4333, 0.3725, 0.4444, 0.3539, 0.4617, 0.3631, 0.4496, 0.3833, 0.4444, 0.3539, 0.4537, 0.3344, 0.4717, 0.3418, 0.4617, 0.3631, 0.4537, 0.3344, 0.461, 0.314, 0.4797, 0.3197, 0.4717, 0.3418, 0.461, 0.314, 0.4662, 0.293, 0.4854, 0.2968, 0.4797, 0.3197, 0.4662, 0.293, 0.4694, 0.2716, 0.4888, 0.2735, 0.4854, 0.2968, 0.4694, 0.2716, 0.4705, 0.25, 0.49, 0.25, 0.4888, 0.2735, 0.4705, 0.25, 0.4694, 0.2284, 0.4888, 0.2265, 0.49, 0.25, 0.4694, 0.2284, 0.4662, 0.207, 0.4854, 0.2032, 0.4888, 0.2265, 0.4662, 0.207, 0.461, 0.186, 0.4797, 0.1803, 0.4854, 0.2032, 0.461, 0.186, 0.4537, 0.1656, 0.4717, 0.1582, 0.4797, 0.1803, 0.4537, 0.1656, 0.4444, 0.1461, 0.4617, 0.1369, 0.4717, 0.1582, 0.4444, 0.1461, 0.4333, 0.1275, 0.4496, 0.1167, 0.4617, 0.1369, 0.4333, 0.1275, 0.4204, 0.1101, 0.4355, 0.09775, 0.4496, 0.1167, 0.4204, 0.1101, 0.4059, 0.0941, 0.4197, 0.08029, 0.4355, 0.09775, 0.4059, 0.0941, 0.3899, 0.07957, 0.4023, 0.06448, 0.4197, 0.08029, 0.3899, 0.07957, 0.3725, 0.06668, 0.3833, 0.05045, 0.4023, 0.06448, 0.3725, 0.06668, 0.3539, 0.05555, 0.3631, 0.03834, 0.3833, 0.05045, 0.3539, 0.05555, 0.3344, 0.0463, 0.3418, 0.02827, 0.3631, 0.03834, 0.3344, 0.0463, 0.314, 0.03901, 0.3197, 0.02033, 0.3418, 0.02827, 0.314, 0.03901, 0.293, 0.03376, 0.2968, 0.01461, 0.3197, 0.02033, 0.293, 0.03376, 0.2716, 0.03058, 0.2735, 0.01116, 0.2968, 0.01461, 0.2716, 0.03058, 0.25, 0.02952, 0.25, 0.01, 0.2735, 0.01116, 0.25, 0.02952, 0.2284, 0.03058, 0.2265, 0.01116, 0.25, 0.01, 0.2284, 0.03058, 0.207, 0.03376, 0.2032, 0.01461, 0.2265, 0.01116, 0.207, 0.03376, 0.186, 0.03901, 0.1803, 0.02033, 0.2032, 0.01461, 0.186, 0.03901, 0.1656, 0.0463, 0.1582, 0.02827, 0.1803, 0.02033, 0.1656, 0.0463, 0.1461, 0.05555, 0.1369, 0.03834, 0.1582, 0.02827, 0.1461, 0.05555, 0.1275, 0.06668, 0.1167, 0.05045, 0.1369, 0.03834, 0.1275, 0.06668, 0.1101, 0.07957, 0.09775, 0.06448, 0.1167, 0.05045, 0.1101, 0.07957, 0.0941, 0.0941, 0.08029, 0.08029, 0.09775, 0.06448, 0.0941, 0.0941, 0.07957, 0.1101, 0.06448, 0.09775, 0.08029, 0.08029, 0.07957, 0.1101, 0.06668, 0.1275, 0.05045, 0.1167, 0.06448, 0.09775, 0.06668, 0.1275, 0.05555, 0.1461, 0.03834, 0.1369, 0.05045, 0.1167, 0.05555, 0.1461, 0.0463, 0.1656, 0.02827, 0.1582, 0.03834, 0.1369, 0.0463, 0.1656, 0.03901, 0.186, 0.02033, 0.1803, 0.02827, 0.1582, 0.03901, 0.186, 0.03376, 0.207, 0.01461, 0.2032, 0.02033, 0.1803, 0.03376, 0.207, 0.03058, 0.2284, 0.01116, 0.2265, 0.01461, 0.2032, 0.03058, 0.2284, 0.02952, 0.25, 0.01, 0.25, 0.01116, 0.2265, 0.02952, 0.25, 0.03058, 0.2716, 0.01116, 0.2735, 0.01, 0.25, 0.03058, 0.2716, 0.03376, 0.293, 0.01461, 0.2968, 0.01116, 0.2735, 0.03376, 0.293, 0.03901, 0.314, 0.02033, 0.3197, 0.01461, 0.2968, 0.03901, 0.314, 0.0463, 0.3344, 0.02827, 0.3418, 0.02033, 0.3197, 0.0463, 0.3344, 0.05555, 0.3539, 0.03834, 0.3631, 0.02827, 0.3418, 0.05555, 0.3539, 0.06668, 0.3725, 0.05045, 0.3833, 0.03834, 0.3631, 0.06668, 0.3725, 0.07957, 0.3899, 0.06448, 0.4023, 0.05045, 0.3833, 0.07957, 0.3899, 0.0941, 0.4059, 0.08029, 0.4197, 0.06448, 0.4023, 0.0941, 0.4059, 0.1101, 0.4204, 0.09775, 0.4355, 0.08029, 0.4197, 0.1101, 0.4204, 0.1275, 0.4333, 0.1167, 0.4496, 0.09775, 0.4355, 0.1275, 0.4333, 0.1461, 0.4444, 0.1369, 0.4617, 0.1167, 0.4496, 0.1461, 0.4444, 0.1656, 0.4537, 0.1582, 0.4717, 0.1369, 0.4617, 0.1656, 0.4537, 0.186, 0.461, 0.1803, 0.4797, 0.1582, 0.4717, 0.186, 0.461, 0.207, 0.4662, 0.2032, 0.4854, 0.1803, 0.4797, 0.207, 0.4662, 0.2284, 0.4694, 0.2265, 0.4888, 0.2032, 0.4854, 0.2284, 0.4694, 0.25, 0.4705, 0.25, 0.49, 0.2265, 0.4888, 0.25, 0.4662, 0.2712, 0.4652, 0.2715, 0.4679, 0.25, 0.4689, 0.2712, 0.4652, 0.2922, 0.4621, 0.2927, 0.4647, 0.2715, 0.4679, 0.2922, 0.4621, 0.3128, 0.4569, 0.3136, 0.4595, 0.2927, 0.4647, 0.3128, 0.4569, 0.3328, 0.4498, 0.3338, 0.4523, 0.3136, 0.4595, 0.3328, 0.4498, 0.3519, 0.4407, 0.3532, 0.4431, 0.3338, 0.4523, 0.3519, 0.4407, 0.3701, 0.4298, 0.3716, 0.432, 0.3532, 0.4431, 0.3701, 0.4298, 0.3872, 0.4172, 0.3889, 0.4192, 0.3716, 0.432, 0.3872, 0.4172, 0.4029, 0.4029, 0.4048, 0.4048, 0.3889, 0.4192, 0.4029, 0.4029, 0.4172, 0.3872, 0.4192, 0.3889, 0.4048, 0.4048, 0.4172, 0.3872, 0.4298, 0.3701, 0.432, 0.3716, 0.4192, 0.3889, 0.4298, 0.3701, 0.4407, 0.3519, 0.4431, 0.3532, 0.432, 0.3716, 0.4407, 0.3519, 0.4498, 0.3328, 0.4523, 0.3338, 0.4431, 0.3532, 0.4498, 0.3328, 0.4569, 0.3128, 0.4595, 0.3136, 0.4523, 0.3338, 0.4569, 0.3128, 0.4621, 0.2922, 0.4647, 0.2927, 0.4595, 0.3136, 0.4621, 0.2922, 0.4652, 0.2712, 0.4679, 0.2715, 0.4647, 0.2927, 0.4652, 0.2712, 0.4662, 0.25, 0.4689, 0.25, 0.4679, 0.2715, 0.4662, 0.25, 0.4652, 0.2288, 0.4679, 0.2285, 0.4689, 0.25, 0.4652, 0.2288, 0.4621, 0.2078, 0.4647, 0.2073, 0.4679, 0.2285, 0.4621, 0.2078, 0.4569, 0.1872, 0.4595, 0.1864, 0.4647, 0.2073, 0.4569, 0.1872, 0.4498, 0.1672, 0.4523, 0.1662, 0.4595, 0.1864, 0.4498, 0.1672, 0.4407, 0.1481, 0.4431, 0.1468, 0.4523, 0.1662, 0.4407, 0.1481, 0.4298, 0.1299, 0.432, 0.1284, 0.4431, 0.1468, 0.4298, 0.1299, 0.4172, 0.1128, 0.4192, 0.1111, 0.432, 0.1284, 0.4172, 0.1128, 0.4029, 0.09709, 0.4048, 0.09519, 0.4192, 0.1111, 0.4029, 0.09709, 0.3872, 0.08284, 0.3889, 0.08076, 0.4048, 0.09519, 0.3872, 0.08284, 0.3701, 0.0702, 0.3716, 0.06796, 0.3889, 0.08076, 0.3701, 0.0702, 0.3519, 0.05929, 0.3532, 0.05692, 0.3716, 0.06796, 0.3519, 0.05929, 0.3328, 0.05021, 0.3338, 0.04773, 0.3532, 0.05692, 0.3328, 0.05021, 0.3128, 0.04307, 0.3136, 0.04049, 0.3338, 0.04773, 0.3128, 0.04307, 0.2922, 0.03791, 0.2927, 0.03527, 0.3136, 0.04049, 0.2922, 0.03791, 0.2712, 0.0348, 0.2715, 0.03212, 0.2927, 0.03527, 0.2712, 0.0348, 0.25, 0.03375, 0.25, 0.03107, 0.2715, 0.03212, 0.25, 0.03375, 0.2288, 0.0348, 0.2285, 0.03212, 0.25, 0.03107, 0.2288, 0.0348, 0.2078, 0.03791, 0.2073, 0.03527, 0.2285, 0.03212, 0.2078, 0.03791, 0.1872, 0.04307, 0.1864, 0.04049, 0.2073, 0.03527, 0.1872, 0.04307, 0.1672, 0.05021, 0.1662, 0.04773, 0.1864, 0.04049, 0.1672, 0.05021, 0.1481, 0.05929, 0.1468, 0.05692, 0.1662, 0.04773, 0.1481, 0.05929, 0.1299, 0.0702, 0.1284, 0.06796, 0.1468, 0.05692, 0.1299, 0.0702, 0.1128, 0.08284, 0.1111, 0.08076, 0.1284, 0.06796, 0.1128, 0.08284, 0.09709, 0.09709, 0.09519, 0.09519, 0.1111, 0.08076, 0.09709, 0.09709, 0.08284, 0.1128, 0.08076, 0.1111, 0.09519, 0.09519, 0.08284, 0.1128, 0.0702, 0.1299, 0.06796, 0.1284, 0.08076, 0.1111, 0.0702, 0.1299, 0.05929, 0.1481, 0.05692, 0.1468, 0.06796, 0.1284, 0.05929, 0.1481, 0.05021, 0.1672, 0.04773, 0.1662, 0.05692, 0.1468, 0.05021, 0.1672, 0.04307, 0.1872, 0.04049, 0.1864, 0.04773, 0.1662, 0.04307, 0.1872, 0.03791, 0.2078, 0.03527, 0.2073, 0.04049, 0.1864, 0.03791, 0.2078, 0.0348, 0.2288, 0.03212, 0.2285, 0.03527, 0.2073, 0.0348, 0.2288, 0.03375, 0.25, 0.03107, 0.25, 0.03212, 0.2285, 0.03375, 0.25, 0.0348, 0.2712, 0.03212, 0.2715, 0.03107, 0.25, 0.0348, 0.2712, 0.03791, 0.2922, 0.03527, 0.2927, 0.03212, 0.2715, 0.03791, 0.2922, 0.04307, 0.3128, 0.04049, 0.3136, 0.03527, 0.2927, 0.04307, 0.3128, 0.05021, 0.3328, 0.04773, 0.3338, 0.04049, 0.3136, 0.05021, 0.3328, 0.05929, 0.3519, 0.05692, 0.3532, 0.04773, 0.3338, 0.05929, 0.3519, 0.0702, 0.3701, 0.06796, 0.3716, 0.05692, 0.3532, 0.0702, 0.3701, 0.08284, 0.3872, 0.08076, 0.3889, 0.06796, 0.3716, 0.08284, 0.3872, 0.09709, 0.4029, 0.09519, 0.4048, 0.08076, 0.3889, 0.09709, 0.4029, 0.1128, 0.4172, 0.1111, 0.4192, 0.09519, 0.4048, 0.1128, 0.4172, 0.1299, 0.4298, 0.1284, 0.432, 0.1111, 0.4192, 0.1299, 0.4298, 0.1481, 0.4407, 0.1468, 0.4431, 0.1284, 0.432, 0.1481, 0.4407, 0.1672, 0.4498, 0.1662, 0.4523, 0.1468, 0.4431, 0.1672, 0.4498, 0.1872, 0.4569, 0.1864, 0.4595, 0.1662, 0.4523, 0.1872, 0.4569, 0.2078, 0.4621, 0.2073, 0.4647, 0.1864, 0.4595, 0.2078, 0.4621, 0.2288, 0.4652, 0.2285, 0.4679, 0.2073, 0.4647, 0.2288, 0.4652, 0.25, 0.4662, 0.25, 0.4689, 0.2285, 0.4679, 0.7734, 0.4871, 0.75, 0.4883, 0.75, 0.49, 0.7735, 0.4888, 0.7965, 0.4837, 0.7734, 0.4871, 0.7735, 0.4888, 0.7968, 0.4854, 0.8192, 0.478, 0.7965, 0.4837, 0.7968, 0.4854, 0.8197, 0.4797, 0.8412, 0.4701, 0.8192, 0.478, 0.8197, 0.4797, 0.8418, 0.4717, 0.8623, 0.4602, 0.8412, 0.4701, 0.8418, 0.4717, 0.8631, 0.4617, 0.8824, 0.4481, 0.8623, 0.4602, 0.8631, 0.4617, 0.8833, 0.4496, 0.9012, 0.4342, 0.8824, 0.4481, 0.8833, 0.4496, 0.9023, 0.4355, 0.9185, 0.4185, 0.9012, 0.4342, 0.9023, 0.4355, 0.9197, 0.4197, 0.9342, 0.4012, 0.9185, 0.4185, 0.9197, 0.4197, 0.9355, 0.4023, 0.9481, 0.3824, 0.9342, 0.4012, 0.9355, 0.4023, 0.9496, 0.3833, 0.9602, 0.3623, 0.9481, 0.3824, 0.9496, 0.3833, 0.9617, 0.3631, 0.9701, 0.3412, 0.9602, 0.3623, 0.9617, 0.3631, 0.9717, 0.3418, 0.978, 0.3192, 0.9701, 0.3412, 0.9717, 0.3418, 0.9797, 0.3197, 0.9837, 0.2965, 0.978, 0.3192, 0.9797, 0.3197, 0.9854, 0.2968, 0.9871, 0.2734, 0.9837, 0.2965, 0.9854, 0.2968, 0.9888, 0.2735, 0.9883, 0.25, 0.9871, 0.2734, 0.9888, 0.2735, 0.99, 0.25, 0.9871, 0.2266, 0.9883, 0.25, 0.99, 0.25, 0.9888, 0.2265, 0.9837, 0.2035, 0.9871, 0.2266, 0.9888, 0.2265, 0.9854, 0.2032, 0.978, 0.1808, 0.9837, 0.2035, 0.9854, 0.2032, 0.9797, 0.1803, 0.9701, 0.1588, 0.978, 0.1808, 0.9797, 0.1803, 0.9717, 0.1582, 0.9602, 0.1377, 0.9701, 0.1588, 0.9717, 0.1582, 0.9617, 0.1369, 0.9481, 0.1176, 0.9602, 0.1377, 0.9617, 0.1369, 0.9496, 0.1167, 0.9342, 0.09883, 0.9481, 0.1176, 0.9496, 0.1167, 0.9355, 0.09775, 0.9185, 0.0815, 0.9342, 0.09883, 0.9355, 0.09775, 0.9197, 0.08029, 0.9012, 0.0658, 0.9185, 0.0815, 0.9197, 0.08029, 0.9023, 0.06448, 0.8824, 0.05187, 0.9012, 0.0658, 0.9023, 0.06448, 0.8833, 0.05045, 0.8623, 0.03985, 0.8824, 0.05187, 0.8833, 0.05045, 0.8631, 0.03834, 0.8412, 0.02985, 0.8623, 0.03985, 0.8631, 0.03834, 0.8418, 0.02827, 0.8192, 0.02197, 0.8412, 0.02985, 0.8418, 0.02827, 0.8197, 0.02033, 0.7965, 0.01629, 0.8192, 0.02197, 0.8197, 0.02033, 0.7968, 0.01461, 0.7734, 0.01286, 0.7965, 0.01629, 0.7968, 0.01461, 0.7735, 0.01116, 0.75, 0.01171, 0.7734, 0.01286, 0.7735, 0.01116, 0.75, 0.01, 0.7266, 0.01286, 0.75, 0.01171, 0.75, 0.01, 0.7265, 0.01116, 0.7035, 0.01629, 0.7266, 0.01286, 0.7265, 0.01116, 0.7032, 0.01461, 0.6808, 0.02197, 0.7035, 0.01629, 0.7032, 0.01461, 0.6803, 0.02033, 0.6588, 0.02985, 0.6808, 0.02197, 0.6803, 0.02033, 0.6582, 0.02827, 0.6377, 0.03985, 0.6588, 0.02985, 0.6582, 0.02827, 0.6369, 0.03834, 0.6176, 0.05187, 0.6377, 0.03985, 0.6369, 0.03834, 0.6167, 0.05045, 0.5988, 0.0658, 0.6176, 0.05187, 0.6167, 0.05045, 0.5977, 0.06448, 0.5815, 0.08151, 0.5988, 0.0658, 0.5977, 0.06448, 0.5803, 0.08029, 0.5658, 0.09883, 0.5815, 0.08151, 0.5803, 0.08029, 0.5645, 0.09775, 0.5519, 0.1176, 0.5658, 0.09883, 0.5645, 0.09775, 0.5504, 0.1167, 0.5398, 0.1377, 0.5519, 0.1176, 0.5504, 0.1167, 0.5383, 0.1369, 0.5299, 0.1588, 0.5398, 0.1377, 0.5383, 0.1369, 0.5283, 0.1582, 0.522, 0.1808, 0.5299, 0.1588, 0.5283, 0.1582, 0.5203, 0.1803, 0.5163, 0.2035, 0.522, 0.1808, 0.5203, 0.1803, 0.5146, 0.2032, 0.5129, 0.2266, 0.5163, 0.2035, 0.5146, 0.2032, 0.5112, 0.2265, 0.5117, 0.25, 0.5129, 0.2266, 0.5112, 0.2265, 0.51, 0.25, 0.5129, 0.2734, 0.5117, 0.25, 0.51, 0.25, 0.5112, 0.2735, 0.5163, 0.2965, 0.5129, 0.2734, 0.5112, 0.2735, 0.5146, 0.2968, 0.522, 0.3192, 0.5163, 0.2965, 0.5146, 0.2968, 0.5203, 0.3197, 0.5299, 0.3412, 0.522, 0.3192, 0.5203, 0.3197, 0.5283, 0.3418, 0.5398, 0.3623, 0.5299, 0.3412, 0.5283, 0.3418, 0.5383, 0.3631, 0.5519, 0.3824, 0.5398, 0.3623, 0.5383, 0.3631, 0.5504, 0.3833, 0.5658, 0.4012, 0.5519, 0.3824, 0.5504, 0.3833, 0.5645, 0.4023, 0.5815, 0.4185, 0.5658, 0.4012, 0.5645, 0.4023, 0.5803, 0.4197, 0.5988, 0.4342, 0.5815, 0.4185, 0.5803, 0.4197, 0.5977, 0.4355, 0.6176, 0.4481, 0.5988, 0.4342, 0.5977, 0.4355, 0.6167, 0.4496, 0.6377, 0.4602, 0.6176, 0.4481, 0.6167, 0.4496, 0.6369, 0.4617, 0.6588, 0.4701, 0.6377, 0.4602, 0.6369, 0.4617, 0.6582, 0.4717, 0.6808, 0.478, 0.6588, 0.4701, 0.6582, 0.4717, 0.6803, 0.4797, 0.7035, 0.4837, 0.6808, 0.478, 0.6803, 0.4797, 0.7032, 0.4854, 0.7266, 0.4871, 0.7035, 0.4837, 0.7032, 0.4854, 0.7265, 0.4888, 0.75, 0.4883, 0.7266, 0.4871, 0.7265, 0.4888, 0.75, 0.49, 0.25, 0.4645, 0.271, 0.4635, 0.2712, 0.4652, 0.25, 0.4662, 0.271, 0.4635, 0.2918, 0.4604, 0.2922, 0.4621, 0.2712, 0.4652, 0.2918, 0.4604, 0.3123, 0.4553, 0.3128, 0.4569, 0.2922, 0.4621, 0.3123, 0.4553, 0.3321, 0.4482, 0.3328, 0.4498, 0.3128, 0.4569, 0.3321, 0.4482, 0.3511, 0.4392, 0.3519, 0.4407, 0.3328, 0.4498, 0.3511, 0.4392, 0.3692, 0.4284, 0.3701, 0.4298, 0.3519, 0.4407, 0.3692, 0.4284, 0.3861, 0.4158, 0.3872, 0.4172, 0.3701, 0.4298, 0.3861, 0.4158, 0.4017, 0.4017, 0.4029, 0.4029, 0.3872, 0.4172, 0.4017, 0.4017, 0.4158, 0.3861, 0.4172, 0.3872, 0.4029, 0.4029, 0.4158, 0.3861, 0.4284, 0.3692, 0.4298, 0.3701, 0.4172, 0.3872, 0.4284, 0.3692, 0.4392, 0.3511, 0.4407, 0.3519, 0.4298, 0.3701, 0.4392, 0.3511, 0.4482, 0.3321, 0.4498, 0.3328, 0.4407, 0.3519, 0.4482, 0.3321, 0.4553, 0.3123, 0.4569, 0.3128, 0.4498, 0.3328, 0.4553, 0.3123, 0.4604, 0.2918, 0.4621, 0.2922, 0.4569, 0.3128, 0.4604, 0.2918, 0.4635, 0.271, 0.4652, 0.2712, 0.4621, 0.2922, 0.4635, 0.271, 0.4645, 0.25, 0.4662, 0.25, 0.4652, 0.2712, 0.4645, 0.25, 0.4635, 0.229, 0.4652, 0.2288, 0.4662, 0.25, 0.4635, 0.229, 0.4604, 0.2082, 0.4621, 0.2078, 0.4652, 0.2288, 0.4604, 0.2082, 0.4553, 0.1877, 0.4569, 0.1872, 0.4621, 0.2078, 0.4553, 0.1877, 0.4482, 0.1679, 0.4498, 0.1672, 0.4569, 0.1872, 0.4482, 0.1679, 0.4392, 0.1489, 0.4407, 0.1481, 0.4498, 0.1672, 0.4392, 0.1489, 0.4284, 0.1308, 0.4298, 0.1299, 0.4407, 0.1481, 0.4284, 0.1308, 0.4158, 0.1139, 0.4172, 0.1128, 0.4298, 0.1299, 0.4158, 0.1139, 0.4017, 0.09832, 0.4029, 0.09709, 0.4172, 0.1128, 0.4017, 0.09832, 0.3861, 0.08418, 0.3872, 0.08284, 0.4029, 0.09709, 0.3861, 0.08418, 0.3692, 0.07164, 0.3701, 0.0702, 0.3872, 0.08284, 0.3692, 0.07164, 0.3511, 0.06082, 0.3519, 0.05929, 0.3701, 0.0702, 0.3511, 0.06082, 0.3321, 0.05182, 0.3328, 0.05021, 0.3519, 0.05929, 0.3321, 0.05182, 0.3123, 0.04473, 0.3128, 0.04307, 0.3328, 0.05021, 0.3123, 0.04473, 0.2918, 0.03961, 0.2922, 0.03791, 0.3128, 0.04307, 0.2918, 0.03961, 0.271, 0.03652, 0.2712, 0.0348, 0.2922, 0.03791, 0.271, 0.03652, 0.25, 0.03549, 0.25, 0.03375, 0.2712, 0.0348, 0.25, 0.03549, 0.229, 0.03652, 0.2288, 0.0348, 0.25, 0.03375, 0.229, 0.03652, 0.2082, 0.03961, 0.2078, 0.03791, 0.2288, 0.0348, 0.2082, 0.03961, 0.1877, 0.04473, 0.1872, 0.04307, 0.2078, 0.03791, 0.1877, 0.04473, 0.1679, 0.05182, 0.1672, 0.05021, 0.1872, 0.04307, 0.1679, 0.05182, 0.1489, 0.06082, 0.1481, 0.05929, 0.1672, 0.05021, 0.1489, 0.06082, 0.1308, 0.07164, 0.1299, 0.0702, 0.1481, 0.05929, 0.1308, 0.07164, 0.1139, 0.08418, 0.1128, 0.08284, 0.1299, 0.0702, 0.1139, 0.08418, 0.09832, 0.09832, 0.09709, 0.09709, 0.1128, 0.08284, 0.09832, 0.09832, 0.08418, 0.1139, 0.08284, 0.1128, 0.09709, 0.09709, 0.08418, 0.1139, 0.07164, 0.1308, 0.0702, 0.1299, 0.08284, 0.1128, 0.07164, 0.1308, 0.06082, 0.1489, 0.05929, 0.1481, 0.0702, 0.1299, 0.06082, 0.1489, 0.05182, 0.1679, 0.05021, 0.1672, 0.05929, 0.1481, 0.05182, 0.1679, 0.04473, 0.1877, 0.04307, 0.1872, 0.05021, 0.1672, 0.04473, 0.1877, 0.03961, 0.2082, 0.03791, 0.2078, 0.04307, 0.1872, 0.03961, 0.2082, 0.03652, 0.229, 0.0348, 0.2288, 0.03791, 0.2078, 0.03652, 0.229, 0.03549, 0.25, 0.03375, 0.25, 0.0348, 0.2288, 0.03549, 0.25, 0.03652, 0.271, 0.0348, 0.2712, 0.03375, 0.25, 0.03652, 0.271, 0.03961, 0.2918, 0.03791, 0.2922, 0.0348, 0.2712, 0.03961, 0.2918, 0.04473, 0.3123, 0.04307, 0.3128, 0.03791, 0.2922, 0.04473, 0.3123, 0.05182, 0.3321, 0.05021, 0.3328, 0.04307, 0.3128, 0.05182, 0.3321, 0.06082, 0.3511, 0.05929, 0.3519, 0.05021, 0.3328, 0.06082, 0.3511, 0.07164, 0.3692, 0.0702, 0.3701, 0.05929, 0.3519, 0.07164, 0.3692, 0.08418, 0.3861, 0.08284, 0.3872, 0.0702, 0.3701, 0.08418, 0.3861, 0.09832, 0.4017, 0.09709, 0.4029, 0.08284, 0.3872, 0.09832, 0.4017, 0.1139, 0.4158, 0.1128, 0.4172, 0.09709, 0.4029, 0.1139, 0.4158, 0.1308, 0.4284, 0.1299, 0.4298, 0.1128, 0.4172, 0.1308, 0.4284, 0.1489, 0.4392, 0.1481, 0.4407, 0.1299, 0.4298, 0.1489, 0.4392, 0.1679, 0.4482, 0.1672, 0.4498, 0.1481, 0.4407, 0.1679, 0.4482, 0.1877, 0.4553, 0.1872, 0.4569, 0.1672, 0.4498, 0.1877, 0.4553, 0.2082, 0.4604, 0.2078, 0.4621, 0.1872, 0.4569, 0.2082, 0.4604, 0.229, 0.4635, 0.2288, 0.4652, 0.2078, 0.4621, 0.229, 0.4635, 0.25, 0.4645, 0.25, 0.4662, 0.2288, 0.4652, 0.01562, 0.5, 0.01562, 0.9802, 0.0, 0.9802, 0.0, 0.5, 0.03125, 0.5, 0.03125, 0.9802, 0.01562, 0.9802, 0.01562, 0.5, 0.04688, 0.5, 0.04688, 0.9802, 0.03125, 0.9802, 0.03125, 0.5, 0.0625, 0.5, 0.0625, 0.9802, 0.04688, 0.9802, 0.04688, 0.5, 0.07812, 0.5, 0.07812, 0.9802, 0.0625, 0.9802, 0.0625, 0.5, 0.09375, 0.5, 0.09375, 0.9802, 0.07812, 0.9802, 0.07812, 0.5, 0.1094, 0.5, 0.1094, 0.9802, 0.09375, 0.9802, 0.09375, 0.5, 0.125, 0.5, 0.125, 0.9802, 0.1094, 0.9802, 0.1094, 0.5, 0.1406, 0.5, 0.1406, 0.9802, 0.125, 0.9802, 0.125, 0.5, 0.1562, 0.5, 0.1562, 0.9802, 0.1406, 0.9802, 0.1406, 0.5, 0.1719, 0.5, 0.1719, 0.9802, 0.1562, 0.9802, 0.1562, 0.5, 0.1875, 0.5, 0.1875, 0.9802, 0.1719, 0.9802, 0.1719, 0.5, 0.2031, 0.5, 0.2031, 0.9802, 0.1875, 0.9802, 0.1875, 0.5, 0.2188, 0.5, 0.2188, 0.9802, 0.2031, 0.9802, 0.2031, 0.5, 0.2344, 0.5, 0.2344, 0.9802, 0.2188, 0.9802, 0.2188, 0.5, 0.25, 0.5, 0.25, 0.9802, 0.2344, 0.9802, 0.2344, 0.5, 0.2656, 0.5, 0.2656, 0.9802, 0.25, 0.9802, 0.25, 0.5, 0.2812, 0.5, 0.2812, 0.9802, 0.2656, 0.9802, 0.2656, 0.5, 0.2969, 0.5, 0.2969, 0.9802, 0.2812, 0.9802, 0.2812, 0.5, 0.3125, 0.5, 0.3125, 0.9802, 0.2969, 0.9802, 0.2969, 0.5, 0.3281, 0.5, 0.3281, 0.9802, 0.3125, 0.9802, 0.3125, 0.5, 0.3438, 0.5, 0.3437, 0.9802, 0.3281, 0.9802, 0.3281, 0.5, 0.3594, 0.5, 0.3594, 0.9802, 0.3437, 0.9802, 0.3438, 0.5, 0.375, 0.5, 0.375, 0.9802, 0.3594, 0.9802, 0.3594, 0.5, 0.3906, 0.5, 0.3906, 0.9802, 0.375, 0.9802, 0.375, 0.5, 0.4062, 0.5, 0.4062, 0.9802, 0.3906, 0.9802, 0.3906, 0.5, 0.4219, 0.5, 0.4219, 0.9802, 0.4062, 0.9802, 0.4062, 0.5, 0.4375, 0.5, 0.4375, 0.9802, 0.4219, 0.9802, 0.4219, 0.5, 0.4531, 0.5, 0.4531, 0.9802, 0.4375, 0.9802, 0.4375, 0.5, 0.4688, 0.5, 0.4687, 0.9802, 0.4531, 0.9802, 0.4531, 0.5, 0.4844, 0.5, 0.4844, 0.9802, 0.4687, 0.9802, 0.4688, 0.5, 0.5, 0.5, 0.5, 0.9802, 0.4844, 0.9802, 0.4844, 0.5, 0.5156, 0.5, 0.5156, 0.9802, 0.5, 0.9802, 0.5, 0.5, 0.5312, 0.5, 0.5312, 0.9802, 0.5156, 0.9802, 0.5156, 0.5, 0.5469, 0.5, 0.5469, 0.9802, 0.5312, 0.9802, 0.5312, 0.5, 0.5625, 0.5, 0.5625, 0.9802, 0.5469, 0.9802, 0.5469, 0.5, 0.5781, 0.5, 0.5781, 0.9802, 0.5625, 0.9802, 0.5625, 0.5, 0.5938, 0.5, 0.5938, 0.9802, 0.5781, 0.9802, 0.5781, 0.5, 0.6094, 0.5, 0.6094, 0.9802, 0.5938, 0.9802, 0.5938, 0.5, 0.625, 0.5, 0.625, 0.9802, 0.6094, 0.9802, 0.6094, 0.5, 0.6406, 0.5, 0.6406, 0.9802, 0.625, 0.9802, 0.625, 0.5, 0.6562, 0.5, 0.6563, 0.9802, 0.6406, 0.9802, 0.6406, 0.5, 0.6719, 0.5, 0.6719, 0.9802, 0.6563, 0.9802, 0.6562, 0.5, 0.6875, 0.5, 0.6875, 0.9802, 0.6719, 0.9802, 0.6719, 0.5, 0.7031, 0.5, 0.7031, 0.9802, 0.6875, 0.9802, 0.6875, 0.5, 0.7188, 0.5, 0.7187, 0.9802, 0.7031, 0.9802, 0.7031, 0.5, 0.7344, 0.5, 0.7344, 0.9802, 0.7187, 0.9802, 0.7188, 0.5, 0.75, 0.5, 0.75, 0.9802, 0.7344, 0.9802, 0.7344, 0.5, 0.7656, 0.5, 0.7656, 0.9802, 0.75, 0.9802, 0.75, 0.5, 0.7812, 0.5, 0.7812, 0.9802, 0.7656, 0.9802, 0.7656, 0.5, 0.7969, 0.5, 0.7969, 0.9802, 0.7812, 0.9802, 0.7812, 0.5, 0.8125, 0.5, 0.8125, 0.9802, 0.7969, 0.9802, 0.7969, 0.5, 0.8281, 0.5, 0.8281, 0.9802, 0.8125, 0.9802, 0.8125, 0.5, 0.8438, 0.5, 0.8437, 0.9802, 0.8281, 0.9802, 0.8281, 0.5, 0.8594, 0.5, 0.8594, 0.9802, 0.8437, 0.9802, 0.8438, 0.5, 0.875, 0.5, 0.875, 0.9802, 0.8594, 0.9802, 0.8594, 0.5, 0.8906, 0.5, 0.8906, 0.9802, 0.875, 0.9802, 0.875, 0.5, 0.9062, 0.5, 0.9062, 0.9802, 0.8906, 0.9802, 0.8906, 0.5, 0.9219, 0.5, 0.9219, 0.9802, 0.9062, 0.9802, 0.9062, 0.5, 0.9375, 0.5, 0.9375, 0.9802, 0.9219, 0.9802, 0.9219, 0.5, 0.9531, 0.5, 0.9531, 0.9802, 0.9375, 0.9802, 0.9375, 0.5, 0.9688, 0.5, 0.9688, 0.9802, 0.9531, 0.9802, 0.9531, 0.5, 0.9844, 0.5, 0.9844, 0.9802, 0.9688, 0.9802, 0.9688, 0.5, 1.0, 0.5, 1.0, 0.9802, 0.9844, 0.9802, 0.9844, 0.5, 0.2285, 0.4679, 0.25, 0.4689, 0.25, 0.4705, 0.2284, 0.4694, 0.2073, 0.4647, 0.2285, 0.4679, 0.2284, 0.4694, 0.207, 0.4662, 0.1864, 0.4595, 0.2073, 0.4647, 0.207, 0.4662, 0.186, 0.461, 0.1662, 0.4523, 0.1864, 0.4595, 0.186, 0.461, 0.1656, 0.4537, 0.1468, 0.4431, 0.1662, 0.4523, 0.1656, 0.4537, 0.1461, 0.4444, 0.1284, 0.432, 0.1468, 0.4431, 0.1461, 0.4444, 0.1275, 0.4333, 0.1111, 0.4192, 0.1284, 0.432, 0.1275, 0.4333, 0.1101, 0.4204, 0.09519, 0.4048, 0.1111, 0.4192, 0.1101, 0.4204, 0.0941, 0.4059, 0.08076, 0.3889, 0.09519, 0.4048, 0.0941, 0.4059, 0.07957, 0.3899, 0.06796, 0.3716, 0.08076, 0.3889, 0.07957, 0.3899, 0.06668, 0.3725, 0.05692, 0.3532, 0.06796, 0.3716, 0.06668, 0.3725, 0.05555, 0.3539, 0.04773, 0.3338, 0.05692, 0.3532, 0.05555, 0.3539, 0.0463, 0.3344, 0.04049, 0.3136, 0.04773, 0.3338, 0.0463, 0.3344, 0.03901, 0.314, 0.03527, 0.2927, 0.04049, 0.3136, 0.03901, 0.314, 0.03376, 0.293, 0.03212, 0.2715, 0.03527, 0.2927, 0.03376, 0.293, 0.03058, 0.2716, 0.03107, 0.25, 0.03212, 0.2715, 0.03058, 0.2716, 0.02952, 0.25, 0.03212, 0.2285, 0.03107, 0.25, 0.02952, 0.25, 0.03058, 0.2284, 0.03527, 0.2073, 0.03212, 0.2285, 0.03058, 0.2284, 0.03376, 0.207, 0.04049, 0.1864, 0.03527, 0.2073, 0.03376, 0.207, 0.03901, 0.186, 0.04773, 0.1662, 0.04049, 0.1864, 0.03901, 0.186, 0.0463, 0.1656, 0.05692, 0.1468, 0.04773, 0.1662, 0.0463, 0.1656, 0.05555, 0.1461, 0.06796, 0.1284, 0.05692, 0.1468, 0.05555, 0.1461, 0.06668, 0.1275, 0.08076, 0.1111, 0.06796, 0.1284, 0.06668, 0.1275, 0.07957, 0.1101, 0.09519, 0.09519, 0.08076, 0.1111, 0.07957, 0.1101, 0.0941, 0.0941, 0.1111, 0.08076, 0.09519, 0.09519, 0.0941, 0.0941, 0.1101, 0.07957, 0.1284, 0.06796, 0.1111, 0.08076, 0.1101, 0.07957, 0.1275, 0.06668, 0.1468, 0.05692, 0.1284, 0.06796, 0.1275, 0.06668, 0.1461, 0.05555, 0.1662, 0.04773, 0.1468, 0.05692, 0.1461, 0.05555, 0.1656, 0.0463, 0.1864, 0.04049, 0.1662, 0.04773, 0.1656, 0.0463, 0.186, 0.03901, 0.2073, 0.03527, 0.1864, 0.04049, 0.186, 0.03901, 0.207, 0.03376, 0.2285, 0.03212, 0.2073, 0.03527, 0.207, 0.03376, 0.2284, 0.03058, 0.25, 0.03107, 0.2285, 0.03212, 0.2284, 0.03058, 0.25, 0.02952, 0.2715, 0.03212, 0.25, 0.03107, 0.25, 0.02952, 0.2716, 0.03058, 0.2927, 0.03527, 0.2715, 0.03212, 0.2716, 0.03058, 0.293, 0.03376, 0.3136, 0.04049, 0.2927, 0.03527, 0.293, 0.03376, 0.314, 0.03901, 0.3338, 0.04773, 0.3136, 0.04049, 0.314, 0.03901, 0.3344, 0.0463, 0.3532, 0.05692, 0.3338, 0.04773, 0.3344, 0.0463, 0.3539, 0.05555, 0.3716, 0.06796, 0.3532, 0.05692, 0.3539, 0.05555, 0.3725, 0.06668, 0.3889, 0.08076, 0.3716, 0.06796, 0.3725, 0.06668, 0.3899, 0.07957, 0.4048, 0.09519, 0.3889, 0.08076, 0.3899, 0.07957, 0.4059, 0.0941, 0.4192, 0.1111, 0.4048, 0.09519, 0.4059, 0.0941, 0.4204, 0.1101, 0.432, 0.1284, 0.4192, 0.1111, 0.4204, 0.1101, 0.4333, 0.1275, 0.4431, 0.1468, 0.432, 0.1284, 0.4333, 0.1275, 0.4444, 0.1461, 0.4523, 0.1662, 0.4431, 0.1468, 0.4444, 0.1461, 0.4537, 0.1656, 0.4595, 0.1864, 0.4523, 0.1662, 0.4537, 0.1656, 0.461, 0.186, 0.4647, 0.2073, 0.4595, 0.1864, 0.461, 0.186, 0.4662, 0.207, 0.4679, 0.2285, 0.4647, 0.2073, 0.4662, 0.207, 0.4694, 0.2284, 0.4689, 0.25, 0.4679, 0.2285, 0.4694, 0.2284, 0.4705, 0.25, 0.4679, 0.2715, 0.4689, 0.25, 0.4705, 0.25, 0.4694, 0.2716, 0.4647, 0.2927, 0.4679, 0.2715, 0.4694, 0.2716, 0.4662, 0.293, 0.4595, 0.3136, 0.4647, 0.2927, 0.4662, 0.293, 0.461, 0.314, 0.4523, 0.3338, 0.4595, 0.3136, 0.461, 0.314, 0.4537, 0.3344, 0.4431, 0.3532, 0.4523, 0.3338, 0.4537, 0.3344, 0.4444, 0.3539, 0.432, 0.3716, 0.4431, 0.3532, 0.4444, 0.3539, 0.4333, 0.3725, 0.4192, 0.3889, 0.432, 0.3716, 0.4333, 0.3725, 0.4204, 0.3899, 0.4048, 0.4048, 0.4192, 0.3889, 0.4204, 0.3899, 0.4059, 0.4059, 0.3889, 0.4192, 0.4048, 0.4048, 0.4059, 0.4059, 0.3899, 0.4204, 0.3716, 0.432, 0.3889, 0.4192, 0.3899, 0.4204, 0.3725, 0.4333, 0.3532, 0.4431, 0.3716, 0.432, 0.3725, 0.4333, 0.3539, 0.4444, 0.3338, 0.4523, 0.3532, 0.4431, 0.3539, 0.4444, 0.3344, 0.4537, 0.3136, 0.4595, 0.3338, 0.4523, 0.3344, 0.4537, 0.314, 0.461, 0.2927, 0.4647, 0.3136, 0.4595, 0.314, 0.461, 0.293, 0.4662, 0.2715, 0.4679, 0.2927, 0.4647, 0.293, 0.4662, 0.2716, 0.4694, 0.25, 0.4689, 0.2715, 0.4679, 0.2716, 0.4694, 0.25, 0.4705])
me_cylinder.materials.append(mat_metall)
me_cylinder.use_remesh_fix_poles = True
me_cylinder.use_remesh_preserve_attributes = False
me_cylinder.use_mirror_vertex_groups = False
me_cylinder.update()

# ---- objects
ob_base = bpy.data.objects.new('Base', me_cylinder)

# ---- transforms, parenting, visibility, modifiers, constraints
ob_base.location = (0.0, 0.0, 0.0)
ob_base.lineart.crease_threshold = 0.0

# ---- collection membership
col_collection.objects.link(ob_base)

# ---- scene / render settings (as saved in the file)
scene.frame_start = 1; scene.frame_end = 250; scene.frame_set(1)
scene.render.engine = 'BLENDER_EEVEE_NEXT'
scene.cycles.sampling_pattern = 'TABULATED_SOBOL'
scene.eevee.ray_tracing_options.trace_max_roughness = 0.0
bpy.context.view_layer.update()

# ---- added for rendering (the .blend has no active camera and no usable light): camera, sun
cam_auto = bpy.data.cameras.new('AutoCamera')
cam_auto.lens = 50.0
cam_auto.sensor_width = 36.0
cam_auto.clip_end = 1000.0
ob_auto_camera = bpy.data.objects.new('AutoCamera', cam_auto)
scene.collection.objects.link(ob_auto_camera)
ob_auto_camera.location = (2.62049, -3.14458, 2.17012)
ob_auto_camera.rotation_euler = (1.09748, -7.21219e-08, 0.694738)
scene.camera = ob_auto_camera
light_auto_sun = bpy.data.lights.new('AutoSun', 'SUN')
light_auto_sun.energy = 3.0
light_auto_sun.angle = 0.0523599
ob_auto_sun = bpy.data.objects.new('AutoSun', light_auto_sun)
scene.collection.objects.link(ob_auto_sun)
ob_auto_sun.rotation_euler = (0.872665, 0.174533, 0.523599)
bpy.context.view_layer.update()
